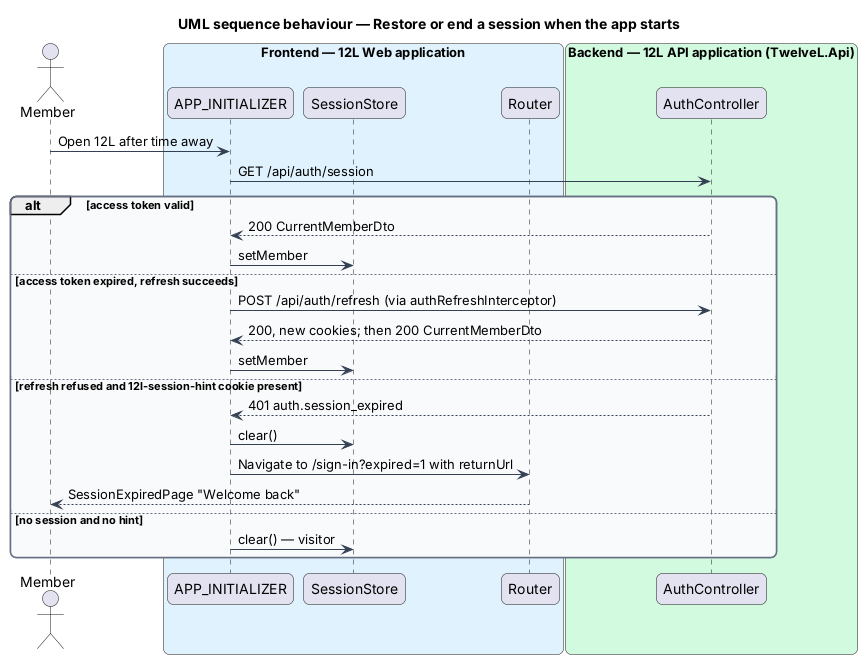

The diagram above was rendered by PlantUML. Its source (embedded in the PNG):
@startuml
title UML sequence behaviour — Restore or end a session when the app starts
skinparam backgroundColor #FFFFFF
skinparam shadowing false
skinparam roundcorner 12
skinparam defaultFontName Arial
skinparam ArrowColor #344054
skinparam rectangle {
  BorderColor #344054
  FontColor #101828
}
skinparam package {
  BorderColor #667085
  FontColor #101828
  BackgroundColor #F9FAFB
}
skinparam sequenceMessageAlign left
skinparam responseMessageBelowArrow true
actor "Member" as actor
box "Frontend — 12L Web application" #E0F2FE
  participant "APP_INITIALIZER" as init
  participant "SessionStore" as store
  participant "Router" as router
end box
box "Backend — 12L API application (TwelveL.Api)" #D1FADF
  participant "AuthController" as ctrl
end box
actor -> init : Open 12L after time away
init -> ctrl : GET /api/auth/session
alt access token valid
  ctrl --> init : 200 CurrentMemberDto
  init -> store : setMember
else access token expired, refresh succeeds
  init -> ctrl : POST /api/auth/refresh (via authRefreshInterceptor)
  ctrl --> init : 200, new cookies; then 200 CurrentMemberDto
  init -> store : setMember
else refresh refused and 12l-session-hint cookie present
  ctrl --> init : 401 auth.session_expired
  init -> store : clear()
  init -> router : Navigate to /sign-in?expired=1 with returnUrl
  router --> actor : SessionExpiredPage "Welcome back"
else no session and no hint
  init -> store : clear() — visitor
end
@enduml